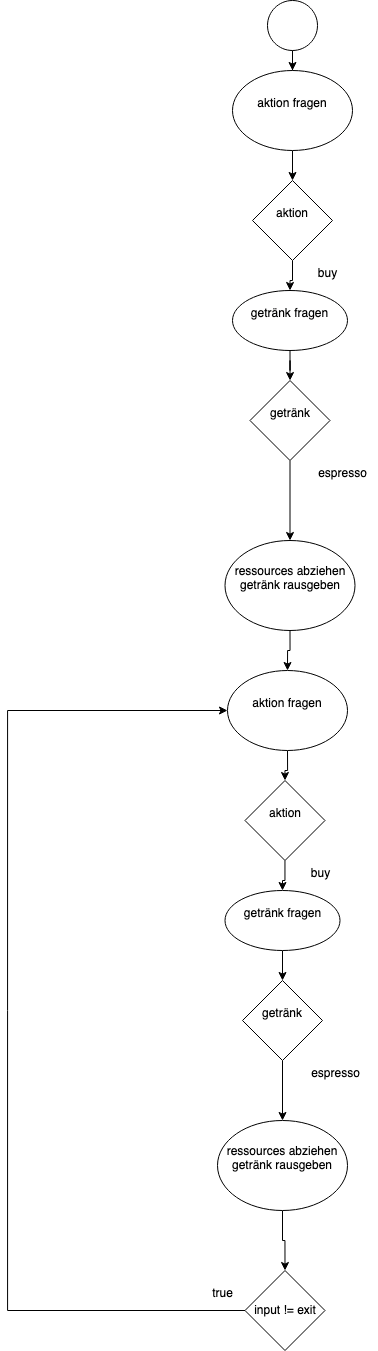

The diagram above was exported from draw.io. Its source (the exported page's mxGraphModel, read from the mxfile embedded in the PNG):
<mxGraphModel dx="1455" dy="942" grid="1" gridSize="10" guides="1" tooltips="1" connect="1" arrows="1" fold="1" page="1" pageScale="1" pageWidth="850" pageHeight="1100" background="none" math="0" shadow="0">
  <root>
    <mxCell id="0" />
    <mxCell id="1" parent="0" />
    <mxCell id="AjfhxcfnTObhRMjTTc-O-19" style="edgeStyle=orthogonalEdgeStyle;rounded=0;orthogonalLoop=1;jettySize=auto;html=1;entryX=0.5;entryY=0;entryDx=0;entryDy=0;" edge="1" parent="1" source="AjfhxcfnTObhRMjTTc-O-1" target="AjfhxcfnTObhRMjTTc-O-18">
      <mxGeometry relative="1" as="geometry" />
    </mxCell>
    <mxCell id="AjfhxcfnTObhRMjTTc-O-1" value="" style="ellipse;whiteSpace=wrap;html=1;aspect=fixed;" vertex="1" parent="1">
      <mxGeometry x="400" y="20" width="50" height="50" as="geometry" />
    </mxCell>
    <mxCell id="AjfhxcfnTObhRMjTTc-O-30" style="edgeStyle=orthogonalEdgeStyle;rounded=0;orthogonalLoop=1;jettySize=auto;html=1;" edge="1" parent="1" source="AjfhxcfnTObhRMjTTc-O-18" target="AjfhxcfnTObhRMjTTc-O-28">
      <mxGeometry relative="1" as="geometry" />
    </mxCell>
    <mxCell id="AjfhxcfnTObhRMjTTc-O-18" value="&lt;div&gt;aktion fragen&lt;/div&gt;&lt;div&gt;&lt;br&gt;&lt;/div&gt;" style="ellipse;whiteSpace=wrap;html=1;" vertex="1" parent="1">
      <mxGeometry x="365" y="90" width="120" height="80" as="geometry" />
    </mxCell>
    <mxCell id="AjfhxcfnTObhRMjTTc-O-33" style="edgeStyle=orthogonalEdgeStyle;rounded=0;orthogonalLoop=1;jettySize=auto;html=1;entryX=0.5;entryY=0;entryDx=0;entryDy=0;" edge="1" parent="1" source="AjfhxcfnTObhRMjTTc-O-28" target="AjfhxcfnTObhRMjTTc-O-32">
      <mxGeometry relative="1" as="geometry" />
    </mxCell>
    <mxCell id="AjfhxcfnTObhRMjTTc-O-28" value="&lt;div&gt;aktion&lt;/div&gt;&lt;div&gt;&lt;br&gt;&lt;/div&gt;" style="rhombus;whiteSpace=wrap;html=1;" vertex="1" parent="1">
      <mxGeometry x="385" y="200" width="80" height="80" as="geometry" />
    </mxCell>
    <mxCell id="AjfhxcfnTObhRMjTTc-O-31" value="&lt;div&gt;buy&lt;/div&gt;&lt;div&gt;&lt;br&gt;&lt;/div&gt;" style="text;html=1;align=center;verticalAlign=middle;resizable=0;points=[];autosize=1;strokeColor=none;fillColor=none;" vertex="1" parent="1">
      <mxGeometry x="440" y="280" width="40" height="40" as="geometry" />
    </mxCell>
    <mxCell id="AjfhxcfnTObhRMjTTc-O-36" style="edgeStyle=orthogonalEdgeStyle;rounded=0;orthogonalLoop=1;jettySize=auto;html=1;" edge="1" parent="1" source="AjfhxcfnTObhRMjTTc-O-32" target="AjfhxcfnTObhRMjTTc-O-34">
      <mxGeometry relative="1" as="geometry" />
    </mxCell>
    <mxCell id="AjfhxcfnTObhRMjTTc-O-32" value="&lt;div&gt;getränk fragen&lt;/div&gt;&lt;div&gt;&lt;br&gt;&lt;/div&gt;" style="ellipse;whiteSpace=wrap;html=1;" vertex="1" parent="1">
      <mxGeometry x="365" y="310" width="115" height="60" as="geometry" />
    </mxCell>
    <mxCell id="AjfhxcfnTObhRMjTTc-O-39" style="edgeStyle=orthogonalEdgeStyle;rounded=0;orthogonalLoop=1;jettySize=auto;html=1;" edge="1" parent="1" source="AjfhxcfnTObhRMjTTc-O-34" target="AjfhxcfnTObhRMjTTc-O-37">
      <mxGeometry relative="1" as="geometry" />
    </mxCell>
    <mxCell id="AjfhxcfnTObhRMjTTc-O-34" value="&lt;div&gt;getränk&lt;/div&gt;&lt;div&gt;&lt;br&gt;&lt;/div&gt;" style="rhombus;whiteSpace=wrap;html=1;" vertex="1" parent="1">
      <mxGeometry x="382.5" y="400" width="80" height="80" as="geometry" />
    </mxCell>
    <mxCell id="AjfhxcfnTObhRMjTTc-O-35" value="&lt;div&gt;espresso&lt;/div&gt;&lt;div&gt;&lt;br&gt;&lt;/div&gt;" style="text;html=1;align=center;verticalAlign=middle;resizable=0;points=[];autosize=1;strokeColor=none;fillColor=none;" vertex="1" parent="1">
      <mxGeometry x="440" y="480" width="70" height="40" as="geometry" />
    </mxCell>
    <mxCell id="AjfhxcfnTObhRMjTTc-O-53" style="edgeStyle=orthogonalEdgeStyle;rounded=0;orthogonalLoop=1;jettySize=auto;html=1;entryX=0.5;entryY=0;entryDx=0;entryDy=0;" edge="1" parent="1" source="AjfhxcfnTObhRMjTTc-O-37" target="AjfhxcfnTObhRMjTTc-O-49">
      <mxGeometry relative="1" as="geometry" />
    </mxCell>
    <mxCell id="AjfhxcfnTObhRMjTTc-O-37" value="&lt;div&gt;ressources abziehen&lt;/div&gt;&lt;div&gt;getränk rausgeben&lt;/div&gt;&lt;div&gt;&lt;br&gt;&lt;/div&gt;" style="ellipse;whiteSpace=wrap;html=1;" vertex="1" parent="1">
      <mxGeometry x="357.5" y="560" width="130" height="90" as="geometry" />
    </mxCell>
    <mxCell id="AjfhxcfnTObhRMjTTc-O-41" style="edgeStyle=orthogonalEdgeStyle;rounded=0;orthogonalLoop=1;jettySize=auto;html=1;entryX=0.5;entryY=0;entryDx=0;entryDy=0;" edge="1" parent="1" source="AjfhxcfnTObhRMjTTc-O-42" target="AjfhxcfnTObhRMjTTc-O-45">
      <mxGeometry relative="1" as="geometry" />
    </mxCell>
    <mxCell id="AjfhxcfnTObhRMjTTc-O-42" value="&lt;div&gt;aktion&lt;/div&gt;&lt;div&gt;&lt;br&gt;&lt;/div&gt;" style="rhombus;whiteSpace=wrap;html=1;" vertex="1" parent="1">
      <mxGeometry x="377.5" y="800" width="80" height="80" as="geometry" />
    </mxCell>
    <mxCell id="AjfhxcfnTObhRMjTTc-O-43" value="&lt;div&gt;buy&lt;/div&gt;&lt;div&gt;&lt;br&gt;&lt;/div&gt;" style="text;html=1;align=center;verticalAlign=middle;resizable=0;points=[];autosize=1;strokeColor=none;fillColor=none;" vertex="1" parent="1">
      <mxGeometry x="432.5" y="880" width="40" height="40" as="geometry" />
    </mxCell>
    <mxCell id="AjfhxcfnTObhRMjTTc-O-44" style="edgeStyle=orthogonalEdgeStyle;rounded=0;orthogonalLoop=1;jettySize=auto;html=1;" edge="1" parent="1" source="AjfhxcfnTObhRMjTTc-O-45" target="AjfhxcfnTObhRMjTTc-O-47">
      <mxGeometry relative="1" as="geometry" />
    </mxCell>
    <mxCell id="AjfhxcfnTObhRMjTTc-O-45" value="&lt;div&gt;getränk fragen&lt;/div&gt;&lt;div&gt;&lt;br&gt;&lt;/div&gt;" style="ellipse;whiteSpace=wrap;html=1;" vertex="1" parent="1">
      <mxGeometry x="357.5" y="910" width="115" height="60" as="geometry" />
    </mxCell>
    <mxCell id="AjfhxcfnTObhRMjTTc-O-52" style="edgeStyle=orthogonalEdgeStyle;rounded=0;orthogonalLoop=1;jettySize=auto;html=1;" edge="1" parent="1" source="AjfhxcfnTObhRMjTTc-O-47" target="AjfhxcfnTObhRMjTTc-O-51">
      <mxGeometry relative="1" as="geometry" />
    </mxCell>
    <mxCell id="AjfhxcfnTObhRMjTTc-O-47" value="&lt;div&gt;getränk&lt;/div&gt;&lt;div&gt;&lt;br&gt;&lt;/div&gt;" style="rhombus;whiteSpace=wrap;html=1;" vertex="1" parent="1">
      <mxGeometry x="375" y="1000" width="80" height="80" as="geometry" />
    </mxCell>
    <mxCell id="AjfhxcfnTObhRMjTTc-O-48" value="&lt;div&gt;espresso&lt;/div&gt;&lt;div&gt;&lt;br&gt;&lt;/div&gt;" style="text;html=1;align=center;verticalAlign=middle;resizable=0;points=[];autosize=1;strokeColor=none;fillColor=none;" vertex="1" parent="1">
      <mxGeometry x="432.5" y="1080" width="70" height="40" as="geometry" />
    </mxCell>
    <mxCell id="AjfhxcfnTObhRMjTTc-O-50" style="edgeStyle=orthogonalEdgeStyle;rounded=0;orthogonalLoop=1;jettySize=auto;html=1;entryX=0.5;entryY=0;entryDx=0;entryDy=0;" edge="1" parent="1" source="AjfhxcfnTObhRMjTTc-O-49" target="AjfhxcfnTObhRMjTTc-O-42">
      <mxGeometry relative="1" as="geometry" />
    </mxCell>
    <mxCell id="AjfhxcfnTObhRMjTTc-O-49" value="&lt;div&gt;aktion fragen&lt;/div&gt;&lt;div&gt;&lt;br&gt;&lt;/div&gt;" style="ellipse;whiteSpace=wrap;html=1;" vertex="1" parent="1">
      <mxGeometry x="360" y="690" width="120" height="80" as="geometry" />
    </mxCell>
    <mxCell id="AjfhxcfnTObhRMjTTc-O-58" style="edgeStyle=orthogonalEdgeStyle;rounded=0;orthogonalLoop=1;jettySize=auto;html=1;entryX=0.5;entryY=0;entryDx=0;entryDy=0;" edge="1" parent="1" source="AjfhxcfnTObhRMjTTc-O-51" target="AjfhxcfnTObhRMjTTc-O-54">
      <mxGeometry relative="1" as="geometry" />
    </mxCell>
    <mxCell id="AjfhxcfnTObhRMjTTc-O-51" value="&lt;div&gt;ressources abziehen&lt;/div&gt;&lt;div&gt;getränk rausgeben&lt;/div&gt;&lt;div&gt;&lt;br&gt;&lt;/div&gt;" style="ellipse;whiteSpace=wrap;html=1;" vertex="1" parent="1">
      <mxGeometry x="350" y="1140" width="130" height="90" as="geometry" />
    </mxCell>
    <mxCell id="AjfhxcfnTObhRMjTTc-O-56" style="edgeStyle=orthogonalEdgeStyle;rounded=0;orthogonalLoop=1;jettySize=auto;html=1;" edge="1" parent="1" source="AjfhxcfnTObhRMjTTc-O-54" target="AjfhxcfnTObhRMjTTc-O-49">
      <mxGeometry relative="1" as="geometry">
        <Array as="points">
          <mxPoint x="140" y="1330" />
          <mxPoint x="140" y="730" />
        </Array>
      </mxGeometry>
    </mxCell>
    <mxCell id="AjfhxcfnTObhRMjTTc-O-54" value="input != exit" style="rhombus;whiteSpace=wrap;html=1;" vertex="1" parent="1">
      <mxGeometry x="377.5" y="1290" width="80" height="80" as="geometry" />
    </mxCell>
    <mxCell id="AjfhxcfnTObhRMjTTc-O-57" value="&lt;div&gt;true&lt;/div&gt;&lt;div&gt;&lt;br&gt;&lt;/div&gt;" style="text;html=1;align=center;verticalAlign=middle;resizable=0;points=[];autosize=1;strokeColor=none;fillColor=none;" vertex="1" parent="1">
      <mxGeometry x="335" y="1300" width="40" height="40" as="geometry" />
    </mxCell>
  </root>
</mxGraphModel>